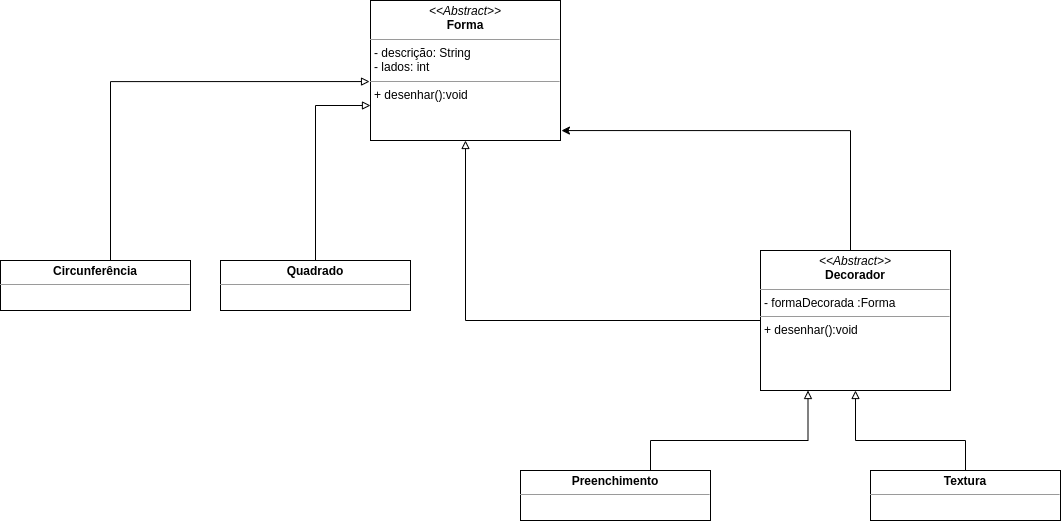

The diagram above was exported from draw.io. Its source (the exported page's mxGraphModel, read from the mxfile embedded in the PNG):
<mxGraphModel dx="1344" dy="878" grid="1" gridSize="10" guides="1" tooltips="1" connect="1" arrows="1" fold="1" page="1" pageScale="1" pageWidth="1169" pageHeight="827" math="0" shadow="0">
  <root>
    <mxCell id="0" />
    <mxCell id="1" parent="0" />
    <mxCell id="bSPQ2qMKQe8ttBXqahIy-5" value="&lt;p style=&quot;margin: 0px ; margin-top: 4px ; text-align: center&quot;&gt;&lt;i&gt;&amp;lt;&amp;lt;Abstract&amp;gt;&amp;gt;&lt;/i&gt;&lt;br&gt;&lt;b&gt;Forma&lt;/b&gt;&lt;/p&gt;&lt;hr size=&quot;1&quot;&gt;&lt;p style=&quot;margin: 0px ; margin-left: 4px&quot;&gt;- descrição: String&lt;br&gt;- lados: int&lt;/p&gt;&lt;hr size=&quot;1&quot;&gt;&lt;p style=&quot;margin: 0px ; margin-left: 4px&quot;&gt;+ desenhar():void&lt;br&gt;&lt;/p&gt;" style="verticalAlign=top;align=left;overflow=fill;fontSize=12;fontFamily=Helvetica;html=1;" parent="1" vertex="1">
      <mxGeometry x="400" y="70" width="190" height="140" as="geometry" />
    </mxCell>
    <mxCell id="bSPQ2qMKQe8ttBXqahIy-12" style="edgeStyle=orthogonalEdgeStyle;rounded=0;orthogonalLoop=1;jettySize=auto;html=1;entryX=-0.005;entryY=0.579;entryDx=0;entryDy=0;entryPerimeter=0;endArrow=block;endFill=0;" parent="1" source="bSPQ2qMKQe8ttBXqahIy-6" target="bSPQ2qMKQe8ttBXqahIy-5" edge="1">
      <mxGeometry relative="1" as="geometry">
        <Array as="points">
          <mxPoint x="140" y="151" />
        </Array>
      </mxGeometry>
    </mxCell>
    <mxCell id="bSPQ2qMKQe8ttBXqahIy-6" value="&lt;p style=&quot;margin: 0px ; margin-top: 4px ; text-align: center&quot;&gt;&lt;b&gt;Circunferência&lt;/b&gt;&lt;/p&gt;&lt;hr size=&quot;1&quot;&gt;&lt;p style=&quot;margin: 0px ; margin-left: 4px&quot;&gt;&lt;br&gt;&lt;/p&gt;&lt;hr size=&quot;1&quot;&gt;&lt;p style=&quot;margin: 0px ; margin-left: 4px&quot;&gt;&lt;br&gt;&lt;br&gt;&lt;/p&gt;" style="verticalAlign=top;align=left;overflow=fill;fontSize=12;fontFamily=Helvetica;html=1;" parent="1" vertex="1">
      <mxGeometry x="30" y="330" width="190" height="50" as="geometry" />
    </mxCell>
    <mxCell id="bSPQ2qMKQe8ttBXqahIy-13" style="edgeStyle=orthogonalEdgeStyle;rounded=0;orthogonalLoop=1;jettySize=auto;html=1;entryX=0;entryY=0.75;entryDx=0;entryDy=0;endArrow=block;endFill=0;" parent="1" source="bSPQ2qMKQe8ttBXqahIy-7" target="bSPQ2qMKQe8ttBXqahIy-5" edge="1">
      <mxGeometry relative="1" as="geometry" />
    </mxCell>
    <mxCell id="bSPQ2qMKQe8ttBXqahIy-7" value="&lt;p style=&quot;margin: 0px ; margin-top: 4px ; text-align: center&quot;&gt;&lt;b&gt;Quadrado&lt;/b&gt;&lt;/p&gt;&lt;hr size=&quot;1&quot;&gt;&lt;p style=&quot;margin: 0px ; margin-left: 4px&quot;&gt;&lt;br&gt;&lt;/p&gt;&lt;hr size=&quot;1&quot;&gt;&lt;p style=&quot;margin: 0px ; margin-left: 4px&quot;&gt;&lt;br&gt;&lt;/p&gt;" style="verticalAlign=top;align=left;overflow=fill;fontSize=12;fontFamily=Helvetica;html=1;" parent="1" vertex="1">
      <mxGeometry x="250" y="330" width="190" height="50" as="geometry" />
    </mxCell>
    <mxCell id="bSPQ2qMKQe8ttBXqahIy-16" style="edgeStyle=orthogonalEdgeStyle;rounded=0;orthogonalLoop=1;jettySize=auto;html=1;entryX=0.25;entryY=1;entryDx=0;entryDy=0;endArrow=block;endFill=0;" parent="1" source="bSPQ2qMKQe8ttBXqahIy-9" target="bSPQ2qMKQe8ttBXqahIy-11" edge="1">
      <mxGeometry relative="1" as="geometry">
        <Array as="points">
          <mxPoint x="680" y="510" />
          <mxPoint x="838" y="510" />
        </Array>
      </mxGeometry>
    </mxCell>
    <mxCell id="bSPQ2qMKQe8ttBXqahIy-9" value="&lt;p style=&quot;margin: 0px ; margin-top: 4px ; text-align: center&quot;&gt;&lt;b&gt;Preenchimento&lt;/b&gt;&lt;/p&gt;&lt;hr size=&quot;1&quot;&gt;&lt;p style=&quot;margin: 0px ; margin-left: 4px&quot;&gt;&lt;br&gt;&lt;/p&gt;&lt;hr size=&quot;1&quot;&gt;&lt;p style=&quot;margin: 0px ; margin-left: 4px&quot;&gt;&lt;br&gt;&lt;/p&gt;" style="verticalAlign=top;align=left;overflow=fill;fontSize=12;fontFamily=Helvetica;html=1;" parent="1" vertex="1">
      <mxGeometry x="550" y="540" width="190" height="50" as="geometry" />
    </mxCell>
    <mxCell id="bSPQ2qMKQe8ttBXqahIy-17" style="edgeStyle=orthogonalEdgeStyle;rounded=0;orthogonalLoop=1;jettySize=auto;html=1;entryX=0.5;entryY=1;entryDx=0;entryDy=0;endArrow=block;endFill=0;" parent="1" source="bSPQ2qMKQe8ttBXqahIy-10" target="bSPQ2qMKQe8ttBXqahIy-11" edge="1">
      <mxGeometry relative="1" as="geometry">
        <Array as="points">
          <mxPoint x="995" y="510" />
          <mxPoint x="885" y="510" />
        </Array>
      </mxGeometry>
    </mxCell>
    <mxCell id="bSPQ2qMKQe8ttBXqahIy-10" value="&lt;p style=&quot;margin: 0px ; margin-top: 4px ; text-align: center&quot;&gt;&lt;b&gt;Textura&lt;/b&gt;&lt;/p&gt;&lt;hr size=&quot;1&quot;&gt;&lt;p style=&quot;margin: 0px ; margin-left: 4px&quot;&gt;&lt;br&gt;&lt;/p&gt;&lt;hr size=&quot;1&quot;&gt;&lt;p style=&quot;margin: 0px ; margin-left: 4px&quot;&gt;&lt;br&gt;&lt;/p&gt;" style="verticalAlign=top;align=left;overflow=fill;fontSize=12;fontFamily=Helvetica;html=1;" parent="1" vertex="1">
      <mxGeometry x="900" y="540" width="190" height="50" as="geometry" />
    </mxCell>
    <mxCell id="bSPQ2qMKQe8ttBXqahIy-14" style="edgeStyle=orthogonalEdgeStyle;rounded=0;orthogonalLoop=1;jettySize=auto;html=1;entryX=1.005;entryY=0.929;entryDx=0;entryDy=0;entryPerimeter=0;endArrow=classic;endFill=1;" parent="1" source="bSPQ2qMKQe8ttBXqahIy-11" target="bSPQ2qMKQe8ttBXqahIy-5" edge="1">
      <mxGeometry relative="1" as="geometry">
        <Array as="points">
          <mxPoint x="880" y="200" />
        </Array>
      </mxGeometry>
    </mxCell>
    <mxCell id="bSPQ2qMKQe8ttBXqahIy-15" style="edgeStyle=orthogonalEdgeStyle;rounded=0;orthogonalLoop=1;jettySize=auto;html=1;endArrow=block;endFill=0;" parent="1" source="bSPQ2qMKQe8ttBXqahIy-11" target="bSPQ2qMKQe8ttBXqahIy-5" edge="1">
      <mxGeometry relative="1" as="geometry" />
    </mxCell>
    <mxCell id="bSPQ2qMKQe8ttBXqahIy-11" value="&lt;p style=&quot;margin: 0px ; margin-top: 4px ; text-align: center&quot;&gt;&lt;i&gt;&amp;lt;&amp;lt;Abstract&amp;gt;&amp;gt;&lt;/i&gt;&lt;br&gt;&lt;b&gt;Decorador&lt;/b&gt;&lt;/p&gt;&lt;hr size=&quot;1&quot;&gt;&lt;p style=&quot;margin: 0px ; margin-left: 4px&quot;&gt;- formaDecorada :Forma&lt;br&gt;&lt;/p&gt;&lt;hr size=&quot;1&quot;&gt;&lt;p style=&quot;margin: 0px ; margin-left: 4px&quot;&gt;+ desenhar():void&lt;/p&gt;" style="verticalAlign=top;align=left;overflow=fill;fontSize=12;fontFamily=Helvetica;html=1;" parent="1" vertex="1">
      <mxGeometry x="790" y="320" width="190" height="140" as="geometry" />
    </mxCell>
  </root>
</mxGraphModel>